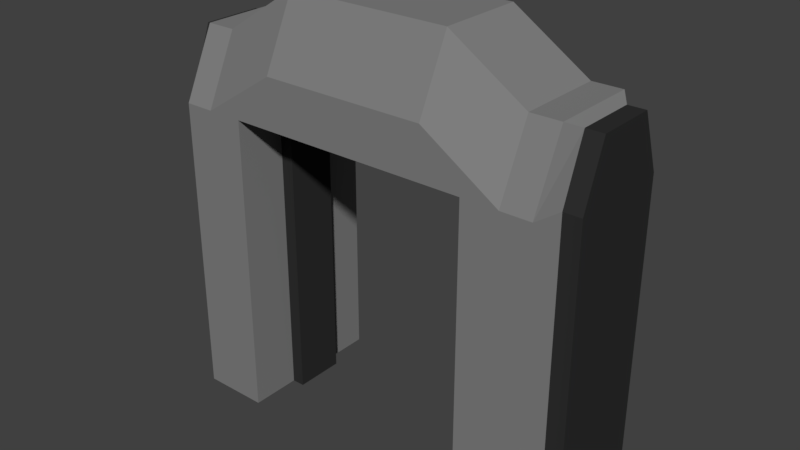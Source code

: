 # Source: DoorStraight.blend  (saved by Blender 2.79.0; exported with 4.5.12 LTS)
import bpy
from mathutils import Matrix  # noqa: F401  (used for matrix-valued properties, if any)

bpy.ops.wm.read_factory_settings(use_empty=True)
scene = bpy.context.scene
scene.name = 'Scene'

# ---- collections
col_collection_1 = bpy.data.collections.new('Collection 1'); scene.collection.children.link(col_collection_1)

# ---- materials (node trees are filled in below, after node groups)
mat_material_008 = bpy.data.materials.new('Material.008')
mat_material_008.alpha_threshold = 0.0
mat_material_008.use_transparent_shadow = False
mat_material_008.diffuse_color = (0.2203, 0.2203, 0.2203, 1.0)
mat_material_008.roughness = 0.5
mat_material_007 = bpy.data.materials.new('Material.007')
mat_material_007.alpha_threshold = 0.0
mat_material_007.use_transparent_shadow = False
mat_material_007.diffuse_color = (0.0291, 0.0291, 0.0291, 1.0)
mat_material_007.roughness = 0.5

# ---- material node trees

# ---- world
world_world = bpy.data.worlds.new('World'); scene.world = world_world
world_world.color = (0.05088, 0.05088, 0.05088)
world_world.use_sun_shadow = False
world_world.sun_shadow_jitter_overblur = 0.0
world_world.cycles.sampling_method = 'MANUAL'

# ---- meshes
me_cube_010 = bpy.data.meshes.new('Cube.010')
me_cube_010.from_pydata([(-4.643, -1.879, -5.104), (-4.643, -1.879, -1.347), (-4.643, 1.879, -5.104), (-4.643, 1.879, -1.347), (-3.01, -1.879, -5.104), (-3.01, -1.879, -1.347), (-3.01, 1.879, -5.104), (-3.01, 1.879, -1.347), (-4.643, -1.879, 2.411), (-4.643, 1.879, 2.411), (-3.01, -1.879, 2.411), (-3.01, 1.879, 2.411), (-4.643, -1.074, 4.09), (-4.643, 1.074, 4.09), (0.0, -1.879, 2.411), (0.0, 1.879, 2.411), (-4.643, 0.6263, -5.104), (-4.643, -0.6263, -5.104), (-5.25, 1.455, -1.347), (-5.25, 1.455, -5.104), (-3.01, -0.6263, -5.104), (-3.01, 0.6263, -5.104), (-5.25, -1.174, -1.347), (-5.25, -1.174, -5.104), (-4.643, -0.3581, 4.09), (-4.643, 0.3581, 4.09), (-3.01, -0.6263, 2.411), (-3.01, 0.6263, 2.411), (-3.01, 0.6263, -1.347), (-3.01, -0.6263, -1.347), (0.0, -0.6263, 2.411), (0.0, 0.6263, 2.411), (-2.693, -0.6263, -5.104), (-2.693, 0.6263, -5.104), (-2.693, -0.6263, 2.076), (-2.693, 0.6263, 2.076), (-2.693, 0.6263, -1.585), (-2.693, -0.6263, -1.585), (0.0, -0.6263, 2.076), (0.0, 0.6263, 2.076), (-3.906, 1.879, -5.104), (-3.906, 1.879, -1.347), (-3.906, -1.879, -5.104), (-3.906, -1.879, -1.347), (-3.906, 1.879, 2.411), (-3.906, -1.879, 2.411), (-3.906, 1.074, 4.09), (-3.906, -1.074, 4.09), (-3.906, 0.3581, 4.09), (-3.906, -0.3581, 4.09), (-3.906, 0.6263, -5.104), (-3.906, -0.6263, -5.104), (-2.027, -1.879, 3.631), (-2.027, 1.879, 3.631), (-2.027, -1.074, 5.309), (-2.027, 1.074, 5.309), (0.0, -1.879, 3.631), (0.0, 1.879, 3.631), (0.0, -1.074, 5.309), (0.0, 1.074, 5.309), (-2.027, 0.3581, 5.309), (-2.027, -0.3581, 5.309), (0.0, 0.3581, 5.309), (0.0, -0.3581, 5.309), (-4.816, -1.174, -5.104), (-4.816, -1.174, -1.347), (-4.816, 1.455, -5.104), (-4.816, 1.455, -1.347), (-4.816, -1.174, 2.411), (-4.816, 1.455, 2.411), (-4.816, -0.6108, 3.877), (-4.816, 0.8924, 3.877), (-4.816, 0.5789, -5.104), (-4.816, -0.2973, -5.104), (-4.816, -0.1097, 3.877), (-4.816, 0.3913, 3.877), (-5.25, -1.174, 2.411), (-5.25, 1.455, 2.411), (-5.25, -0.6108, 3.877), (-5.25, 0.8924, 3.877), (-5.25, 0.5789, -5.104), (-5.25, -0.2973, -5.104), (-5.25, -0.2973, -1.347), (-5.25, 0.5789, -1.347), (-5.25, -0.2973, 2.411), (-5.25, 0.5789, 2.411), (-5.25, -0.1097, 3.877), (-5.25, 0.3913, 3.877)], [], [(13, 9, 69, 71), (40, 41, 7, 6), (42, 43, 1, 0), (51, 20, 4, 42), (24, 25, 75, 74), (43, 5, 10, 45), (41, 3, 9, 44), (49, 24, 12, 47), (44, 9, 13, 46), (17, 0, 64, 73), (20, 29, 5, 4), (29, 26, 10, 5), (27, 11, 15, 31), (45, 10, 52), (11, 44, 53), (10, 14, 56, 52), (10, 26, 30, 14), (28, 27, 35, 36), (7, 11, 27, 28), (21, 28, 36, 33), (6, 7, 28, 21), (27, 31, 39, 35), (9, 3, 67, 69), (8, 12, 70, 68), (46, 13, 25, 48), (48, 25, 24, 49), (3, 2, 66, 67), (12, 24, 74, 70), (40, 6, 21, 50), (50, 21, 20, 51), (16, 17, 73, 72), (1, 8, 68, 65), (34, 35, 39, 38), (36, 35, 34, 37), (33, 36, 37, 32), (30, 26, 34, 38), (29, 20, 32, 37), (20, 21, 33, 32), (26, 29, 37, 34), (16, 50, 51, 17), (2, 40, 50, 16), (15, 11, 53, 57), (7, 41, 44, 11), (1, 43, 45, 8), (8, 45, 47, 12), (17, 51, 42, 0), (4, 5, 43, 42), (2, 3, 41, 40), (45, 52, 54, 47), (55, 60, 62, 59), (54, 52, 56, 58), (61, 54, 58, 63), (53, 55, 59, 57), (60, 61, 63, 62), (60, 48, 49, 61), (55, 46, 48, 60), (53, 44, 46, 55), (61, 49, 47, 54), (67, 66, 19, 18), (69, 67, 18, 77), (70, 74, 86, 78), (71, 69, 77, 79), (65, 68, 76, 22), (68, 70, 78, 76), (64, 65, 22, 23), (72, 73, 81, 80), (75, 71, 79, 87), (0, 1, 65, 64), (25, 13, 71, 75), (2, 16, 72, 66), (80, 83, 18, 19), (82, 22, 76, 84), (84, 76, 78, 86), (77, 85, 87, 79), (85, 84, 86, 87), (18, 83, 85, 77), (83, 82, 84, 85), (23, 22, 82, 81), (81, 82, 83, 80), (66, 72, 80, 19), (74, 75, 87, 86), (73, 64, 23, 81)])
me_cube_010.polygons.foreach_set('material_index', [0, 0, 0, 0, 0, 0, 0, 0, 0, 0, 0, 0, 0, 0, 0, 0, 0, 1, 0, 1, 0, 1, 0, 0, 0, 0, 0, 0, 0, 0, 0, 0, 1, 1, 1, 1, 1, 1, 1, 0, 0, 0, 0, 0, 0, 0, 0, 0, 0, 0, 0, 0, 0, 0, 0, 0, 0, 0, 1, 1, 1, 1, 1, 1, 1, 1, 1, 0, 0, 0, 1, 1, 1, 1, 1, 1, 1, 1, 1, 1, 1, 1])
me_cube_010.materials.append(mat_material_008)
me_cube_010.materials.append(mat_material_007)
me_cube_010.use_remesh_preserve_volume = False
me_cube_010.use_remesh_preserve_attributes = False
me_cube_010.use_mirror_vertex_groups = False
me_cube_010.update()

# ---- objects
ob_wallsegment = bpy.data.objects.new('wallSegment', me_cube_010)

# ---- transforms, parenting, visibility, modifiers, constraints
ob_wallsegment.location = (0.0, 0.0, 0.0)
ob_wallsegment.lineart.crease_threshold = 0.0
_m = ob_wallsegment.modifiers.new('Mirror', 'MIRROR')
_m.use_clip = True

# ---- collection membership
col_collection_1.objects.link(ob_wallsegment)

# ---- scene / render settings (as saved in the file)
scene.frame_start = 1; scene.frame_end = 250; scene.frame_set(1)
scene.render.engine = 'BLENDER_EEVEE_NEXT'
scene.render.resolution_percentage = 50
scene.render.dither_intensity = 0.0
scene.cycles.use_denoising = False
scene.cycles.samples = 128
scene.cycles.sampling_pattern = 'TABULATED_SOBOL'
scene.cycles.use_adaptive_sampling = False
scene.cycles.use_light_tree = False
scene.cycles.blur_glossy = 0.0
scene.cycles.sample_clamp_indirect = 0.0
scene.view_settings.view_transform = 'Standard'
bpy.context.view_layer.update()

# ---- added for rendering (the .blend has no active camera and no usable light): camera, sun
cam_auto = bpy.data.cameras.new('AutoCamera')
cam_auto.lens = 50.0
cam_auto.sensor_width = 36.0
cam_auto.clip_end = 1000.0
ob_auto_camera = bpy.data.objects.new('AutoCamera', cam_auto)
scene.collection.objects.link(ob_auto_camera)
ob_auto_camera.location = (14.1168, -16.9401, 11.3959)
ob_auto_camera.rotation_euler = (1.09748, -7.21219e-08, 0.694738)
scene.camera = ob_auto_camera
light_auto_sun = bpy.data.lights.new('AutoSun', 'SUN')
light_auto_sun.energy = 3.0
light_auto_sun.angle = 0.0523599
ob_auto_sun = bpy.data.objects.new('AutoSun', light_auto_sun)
scene.collection.objects.link(ob_auto_sun)
ob_auto_sun.rotation_euler = (0.872665, 0.174533, 0.523599)
bpy.context.view_layer.update()

